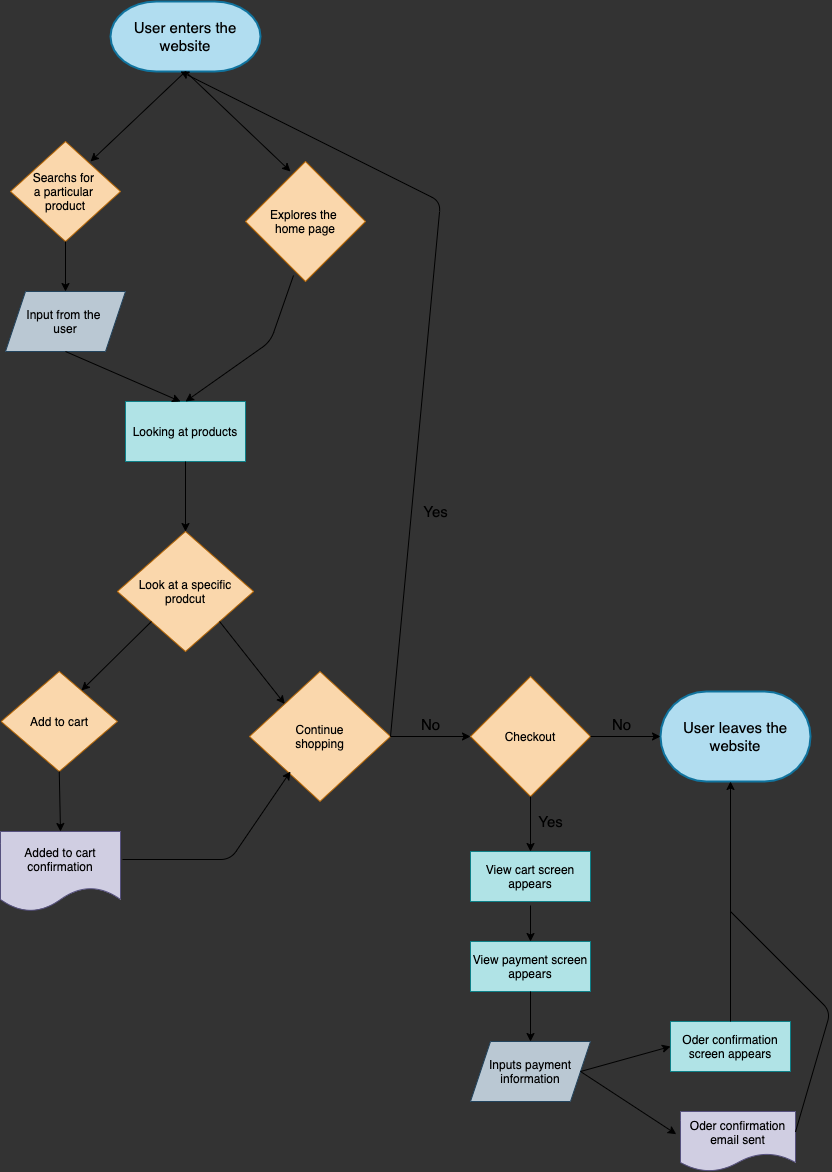

The diagram above was exported from draw.io. Its source (the exported page's mxGraphModel, read from the mxfile embedded in the PNG):
<mxGraphModel dx="456" dy="355" grid="1" gridSize="10" guides="1" tooltips="1" connect="1" arrows="1" fold="1" page="1" pageScale="1" pageWidth="850" pageHeight="1100" background="#333333" math="0" shadow="0">
  <root>
    <mxCell id="0" />
    <mxCell id="1" parent="0" />
    <mxCell id="2" value="&lt;font style=&quot;font-size: 15px&quot; color=&quot;#000000&quot;&gt;User enters the website&lt;/font&gt;" style="strokeWidth=2;html=1;shape=mxgraph.flowchart.terminator;whiteSpace=wrap;fillColor=#b1ddf0;strokeColor=#10739e;" vertex="1" parent="1">
      <mxGeometry x="170" y="20" width="150" height="70" as="geometry" />
    </mxCell>
    <mxCell id="3" value="" style="endArrow=classic;html=1;exitX=0.5;exitY=1;exitDx=0;exitDy=0;exitPerimeter=0;entryX=0.375;entryY=0.083;entryDx=0;entryDy=0;entryPerimeter=0;labelBackgroundColor=#ffffff;strokeColor=#000000;" edge="1" parent="1" source="2" target="6">
      <mxGeometry width="50" height="50" relative="1" as="geometry">
        <mxPoint x="220" y="150" as="sourcePoint" />
        <mxPoint x="340" y="180" as="targetPoint" />
        <Array as="points" />
      </mxGeometry>
    </mxCell>
    <mxCell id="4" value="" style="endArrow=classic;html=1;exitX=0.5;exitY=1;exitDx=0;exitDy=0;exitPerimeter=0;fontColor=#000000;labelBackgroundColor=#FFFFFF;strokeColor=#000000;" edge="1" parent="1" source="2">
      <mxGeometry width="50" height="50" relative="1" as="geometry">
        <mxPoint x="230.00000000000006" y="90" as="sourcePoint" />
        <mxPoint x="150" y="180" as="targetPoint" />
        <Array as="points" />
      </mxGeometry>
    </mxCell>
    <mxCell id="5" value="Searchs for &lt;br&gt;a particular &lt;br&gt;product" style="rhombus;whiteSpace=wrap;html=1;fillColor=#fad7ac;strokeColor=#b46504;fontColor=#000000;" vertex="1" parent="1">
      <mxGeometry x="70" y="160" width="110" height="100" as="geometry" />
    </mxCell>
    <mxCell id="6" value="Explores the &lt;br&gt;home page" style="rhombus;whiteSpace=wrap;html=1;fillColor=#fad7ac;strokeColor=#b46504;fontColor=#000000;" vertex="1" parent="1">
      <mxGeometry x="305" y="180" width="120" height="120" as="geometry" />
    </mxCell>
    <mxCell id="7" value="Input from the &lt;br&gt;user" style="shape=parallelogram;perimeter=parallelogramPerimeter;whiteSpace=wrap;html=1;fixedSize=1;fillColor=#bac8d3;strokeColor=#23445d;fontColor=#000000;" vertex="1" parent="1">
      <mxGeometry x="65" y="310" width="120" height="60" as="geometry" />
    </mxCell>
    <mxCell id="8" value="" style="endArrow=classic;html=1;exitX=0.5;exitY=1;exitDx=0;exitDy=0;entryX=0.5;entryY=0;entryDx=0;entryDy=0;labelBackgroundColor=#ffffff;strokeColor=#000000;" edge="1" parent="1" source="5" target="7">
      <mxGeometry width="50" height="50" relative="1" as="geometry">
        <mxPoint x="190" y="310" as="sourcePoint" />
        <mxPoint x="240" y="260" as="targetPoint" />
      </mxGeometry>
    </mxCell>
    <mxCell id="9" value="Looking at products" style="rounded=0;whiteSpace=wrap;html=1;fillColor=#b0e3e6;strokeColor=#0e8088;fontColor=#000000;" vertex="1" parent="1">
      <mxGeometry x="185" y="420" width="120" height="60" as="geometry" />
    </mxCell>
    <mxCell id="11" value="" style="endArrow=classic;html=1;fontColor=#000000;entryX=0.5;entryY=0;entryDx=0;entryDy=0;exitX=0.4;exitY=0.95;exitDx=0;exitDy=0;exitPerimeter=0;labelBackgroundColor=#ffffff;strokeColor=#000000;" edge="1" parent="1" source="6" target="9">
      <mxGeometry width="50" height="50" relative="1" as="geometry">
        <mxPoint x="360" y="310" as="sourcePoint" />
        <mxPoint x="240" y="420" as="targetPoint" />
        <Array as="points">
          <mxPoint x="330" y="360" />
        </Array>
      </mxGeometry>
    </mxCell>
    <mxCell id="14" value="" style="endArrow=classic;html=1;fontColor=#000000;exitX=0.5;exitY=1;exitDx=0;exitDy=0;labelBackgroundColor=#ffffff;" edge="1" parent="1" source="9">
      <mxGeometry width="50" height="50" relative="1" as="geometry">
        <mxPoint x="200" y="480" as="sourcePoint" />
        <mxPoint x="245" y="550" as="targetPoint" />
      </mxGeometry>
    </mxCell>
    <mxCell id="15" value="Add to cart" style="rhombus;whiteSpace=wrap;html=1;fillColor=#fad7ac;strokeColor=#b46504;fontColor=#000000;" vertex="1" parent="1">
      <mxGeometry x="60.629999999999995" y="690" width="116.25" height="100" as="geometry" />
    </mxCell>
    <mxCell id="17" value="Added to cart confirmation" style="shape=document;whiteSpace=wrap;html=1;boundedLbl=1;fillColor=#d0cee2;strokeColor=#56517e;fontColor=#000000;" vertex="1" parent="1">
      <mxGeometry x="60" y="850" width="120" height="80" as="geometry" />
    </mxCell>
    <mxCell id="20" value="Look at a specific&lt;br&gt;prodcut" style="rhombus;whiteSpace=wrap;html=1;fillColor=#fad7ac;strokeColor=#b46504;fontColor=#000000;" vertex="1" parent="1">
      <mxGeometry x="176.88" y="550" width="136.25" height="120" as="geometry" />
    </mxCell>
    <mxCell id="22" value="" style="endArrow=classic;html=1;fontColor=#000000;entryX=0.691;entryY=0.19;entryDx=0;entryDy=0;entryPerimeter=0;exitX=0;exitY=1;exitDx=0;exitDy=0;labelBackgroundColor=#ffffff;" edge="1" parent="1" source="20" target="15">
      <mxGeometry width="50" height="50" relative="1" as="geometry">
        <mxPoint x="160" y="690" as="sourcePoint" />
        <mxPoint x="210" y="640" as="targetPoint" />
      </mxGeometry>
    </mxCell>
    <mxCell id="23" value="" style="endArrow=classic;html=1;fontColor=#000000;exitX=0.5;exitY=1;exitDx=0;exitDy=0;entryX=0.5;entryY=0;entryDx=0;entryDy=0;labelBackgroundColor=#ffffff;" edge="1" parent="1" source="15" target="17">
      <mxGeometry width="50" height="50" relative="1" as="geometry">
        <mxPoint x="250" y="790" as="sourcePoint" />
        <mxPoint x="300" y="740" as="targetPoint" />
      </mxGeometry>
    </mxCell>
    <mxCell id="25" value="Continue&lt;br&gt;shopping" style="rhombus;whiteSpace=wrap;html=1;fillColor=#fad7ac;strokeColor=#b46504;fontColor=#000000;" vertex="1" parent="1">
      <mxGeometry x="309" y="690" width="141" height="130" as="geometry" />
    </mxCell>
    <mxCell id="26" value="" style="endArrow=classic;html=1;fontColor=#000000;exitX=1;exitY=1;exitDx=0;exitDy=0;entryX=0;entryY=0;entryDx=0;entryDy=0;labelBackgroundColor=#ffffff;" edge="1" parent="1" source="20" target="25">
      <mxGeometry width="50" height="50" relative="1" as="geometry">
        <mxPoint x="349.98249999999996" y="660" as="sourcePoint" />
        <mxPoint x="350" y="700" as="targetPoint" />
      </mxGeometry>
    </mxCell>
    <mxCell id="27" value="" style="endArrow=classic;html=1;fontColor=#000000;exitX=1.017;exitY=0.35;exitDx=0;exitDy=0;exitPerimeter=0;labelBackgroundColor=#ffffff;" edge="1" parent="1" source="17">
      <mxGeometry width="50" height="50" relative="1" as="geometry">
        <mxPoint x="250" y="780" as="sourcePoint" />
        <mxPoint x="350" y="790" as="targetPoint" />
        <Array as="points">
          <mxPoint x="290" y="878" />
        </Array>
      </mxGeometry>
    </mxCell>
    <mxCell id="28" value="" style="endArrow=classic;html=1;fontColor=#000000;exitX=1;exitY=0.5;exitDx=0;exitDy=0;labelBackgroundColor=#ffffff;strokeColor=#000000;" edge="1" parent="1" source="25">
      <mxGeometry width="50" height="50" relative="1" as="geometry">
        <mxPoint x="350" y="480" as="sourcePoint" />
        <mxPoint x="240" y="90" as="targetPoint" />
        <Array as="points">
          <mxPoint x="500" y="220" />
        </Array>
      </mxGeometry>
    </mxCell>
    <mxCell id="29" value="Checkout" style="rhombus;whiteSpace=wrap;html=1;fillColor=#fad7ac;strokeColor=#b46504;fontColor=#000000;" vertex="1" parent="1">
      <mxGeometry x="530" y="695" width="120" height="120" as="geometry" />
    </mxCell>
    <mxCell id="31" value="&lt;font style=&quot;font-size: 15px&quot; color=&quot;#000000&quot;&gt;User leaves the website&lt;/font&gt;" style="strokeWidth=2;html=1;shape=mxgraph.flowchart.terminator;whiteSpace=wrap;fillColor=#b1ddf0;strokeColor=#10739e;" vertex="1" parent="1">
      <mxGeometry x="720" y="710" width="150" height="90" as="geometry" />
    </mxCell>
    <mxCell id="34" value="" style="endArrow=classic;html=1;fontColor=#000000;entryX=0;entryY=0.5;entryDx=0;entryDy=0;" edge="1" parent="1" target="29">
      <mxGeometry width="50" height="50" relative="1" as="geometry">
        <mxPoint x="450" y="755" as="sourcePoint" />
        <mxPoint x="670" y="690" as="targetPoint" />
      </mxGeometry>
    </mxCell>
    <mxCell id="35" value="" style="endArrow=classic;html=1;fontColor=#000000;exitX=1;exitY=0.5;exitDx=0;exitDy=0;entryX=0;entryY=0.5;entryDx=0;entryDy=0;entryPerimeter=0;" edge="1" parent="1" source="29" target="31">
      <mxGeometry width="50" height="50" relative="1" as="geometry">
        <mxPoint x="620" y="740" as="sourcePoint" />
        <mxPoint x="670" y="690" as="targetPoint" />
      </mxGeometry>
    </mxCell>
    <mxCell id="36" value="View cart screen appears" style="rounded=0;whiteSpace=wrap;html=1;fillColor=#b0e3e6;strokeColor=#0e8088;fontColor=#000000;" vertex="1" parent="1">
      <mxGeometry x="530" y="870" width="120" height="50" as="geometry" />
    </mxCell>
    <mxCell id="37" value="View payment screen appears" style="rounded=0;whiteSpace=wrap;html=1;fillColor=#b0e3e6;strokeColor=#0e8088;fontColor=#000000;" vertex="1" parent="1">
      <mxGeometry x="530" y="960" width="120" height="50" as="geometry" />
    </mxCell>
    <mxCell id="38" value="Inputs payment information" style="shape=parallelogram;perimeter=parallelogramPerimeter;whiteSpace=wrap;html=1;fixedSize=1;fillColor=#bac8d3;strokeColor=#23445d;fontColor=#000000;" vertex="1" parent="1">
      <mxGeometry x="530" y="1060" width="120" height="60" as="geometry" />
    </mxCell>
    <mxCell id="39" value="Oder confirmation email sent" style="shape=document;whiteSpace=wrap;html=1;boundedLbl=1;fillColor=#d0cee2;strokeColor=#56517e;fontColor=#000000;" vertex="1" parent="1">
      <mxGeometry x="740" y="1130" width="115" height="60" as="geometry" />
    </mxCell>
    <mxCell id="40" value="Oder confirmation screen appears" style="rounded=0;whiteSpace=wrap;html=1;fillColor=#b0e3e6;strokeColor=#0e8088;fontColor=#000000;" vertex="1" parent="1">
      <mxGeometry x="730" y="1040" width="120" height="50" as="geometry" />
    </mxCell>
    <mxCell id="41" value="" style="endArrow=classic;html=1;fontColor=#000000;exitX=0.5;exitY=1;exitDx=0;exitDy=0;entryX=0.5;entryY=0;entryDx=0;entryDy=0;" edge="1" parent="1" source="29" target="36">
      <mxGeometry width="50" height="50" relative="1" as="geometry">
        <mxPoint x="590" y="820" as="sourcePoint" />
        <mxPoint x="770" y="930" as="targetPoint" />
      </mxGeometry>
    </mxCell>
    <mxCell id="42" value="" style="endArrow=classic;html=1;fontColor=#000000;" edge="1" parent="1">
      <mxGeometry width="50" height="50" relative="1" as="geometry">
        <mxPoint x="590" y="924" as="sourcePoint" />
        <mxPoint x="590" y="960" as="targetPoint" />
      </mxGeometry>
    </mxCell>
    <mxCell id="43" value="" style="endArrow=classic;html=1;fontColor=#000000;exitX=0.5;exitY=1;exitDx=0;exitDy=0;" edge="1" parent="1" source="37">
      <mxGeometry width="50" height="50" relative="1" as="geometry">
        <mxPoint x="720" y="980" as="sourcePoint" />
        <mxPoint x="590" y="1060" as="targetPoint" />
      </mxGeometry>
    </mxCell>
    <mxCell id="45" value="" style="endArrow=classic;html=1;fontColor=#000000;exitX=1;exitY=0.5;exitDx=0;exitDy=0;entryX=0;entryY=0.5;entryDx=0;entryDy=0;" edge="1" parent="1" source="38" target="40">
      <mxGeometry width="50" height="50" relative="1" as="geometry">
        <mxPoint x="720" y="980" as="sourcePoint" />
        <mxPoint x="770" y="930" as="targetPoint" />
      </mxGeometry>
    </mxCell>
    <mxCell id="46" value="" style="endArrow=classic;html=1;fontColor=#000000;exitX=1;exitY=0.5;exitDx=0;exitDy=0;entryX=-0.037;entryY=0.378;entryDx=0;entryDy=0;entryPerimeter=0;" edge="1" parent="1" source="38" target="39">
      <mxGeometry width="50" height="50" relative="1" as="geometry">
        <mxPoint x="720" y="980" as="sourcePoint" />
        <mxPoint x="770" y="930" as="targetPoint" />
      </mxGeometry>
    </mxCell>
    <mxCell id="48" value="" style="endArrow=classic;html=1;fontColor=#000000;exitX=0.5;exitY=0;exitDx=0;exitDy=0;" edge="1" parent="1" source="40">
      <mxGeometry width="50" height="50" relative="1" as="geometry">
        <mxPoint x="720" y="980" as="sourcePoint" />
        <mxPoint x="790" y="800" as="targetPoint" />
      </mxGeometry>
    </mxCell>
    <mxCell id="49" value="" style="endArrow=none;html=1;fontColor=#000000;exitX=1;exitY=0.34;exitDx=0;exitDy=0;exitPerimeter=0;" edge="1" parent="1" source="39">
      <mxGeometry width="50" height="50" relative="1" as="geometry">
        <mxPoint x="860" y="1150" as="sourcePoint" />
        <mxPoint x="790" y="930" as="targetPoint" />
        <Array as="points">
          <mxPoint x="890" y="1030" />
        </Array>
      </mxGeometry>
    </mxCell>
    <mxCell id="50" value="No" style="text;html=1;align=center;verticalAlign=middle;resizable=0;points=[];autosize=1;strokeColor=none;fontSize=15;" vertex="1" parent="1">
      <mxGeometry x="475" y="733" width="30" height="20" as="geometry" />
    </mxCell>
    <mxCell id="51" value="Yes" style="text;html=1;align=center;verticalAlign=middle;resizable=0;points=[];autosize=1;strokeColor=none;fontSize=15;" vertex="1" parent="1">
      <mxGeometry x="475" y="520" width="40" height="20" as="geometry" />
    </mxCell>
    <mxCell id="52" value="No" style="text;html=1;align=center;verticalAlign=middle;resizable=0;points=[];autosize=1;strokeColor=none;fontSize=15;" vertex="1" parent="1">
      <mxGeometry x="666" y="733" width="30" height="20" as="geometry" />
    </mxCell>
    <mxCell id="53" value="Yes" style="text;html=1;align=center;verticalAlign=middle;resizable=0;points=[];autosize=1;strokeColor=none;fontSize=15;" vertex="1" parent="1">
      <mxGeometry x="590" y="830" width="40" height="20" as="geometry" />
    </mxCell>
    <mxCell id="58" value="" style="endArrow=classic;html=1;fontColor=#000000;exitX=0.5;exitY=1;exitDx=0;exitDy=0;labelBackgroundColor=#ffffff;strokeColor=#000000;" edge="1" parent="1" source="7">
      <mxGeometry width="50" height="50" relative="1" as="geometry">
        <mxPoint x="363" y="304" as="sourcePoint" />
        <mxPoint x="240" y="420" as="targetPoint" />
        <Array as="points" />
      </mxGeometry>
    </mxCell>
  </root>
</mxGraphModel>